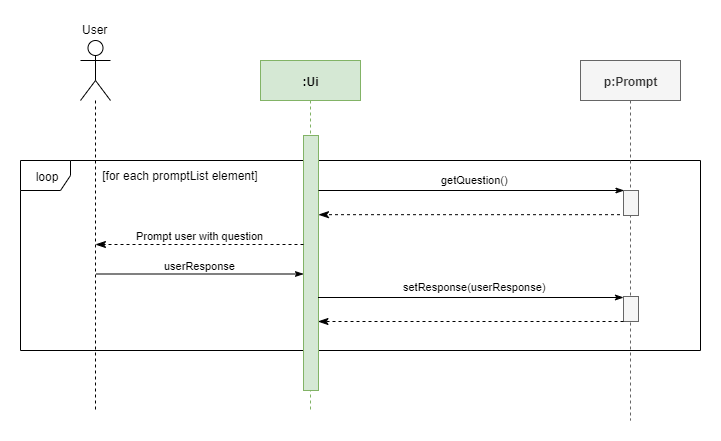

The diagram above was exported from draw.io. Its source (the exported page's mxGraphModel, read from the mxfile embedded in the PNG):
<mxGraphModel dx="1024" dy="555" grid="1" gridSize="10" guides="1" tooltips="1" connect="1" arrows="1" fold="1" page="1" pageScale="1" pageWidth="1400" pageHeight="850" math="0" shadow="0">
  <root>
    <mxCell id="6JUryLlvlb8c41BLeyIZ-0" />
    <mxCell id="6JUryLlvlb8c41BLeyIZ-1" parent="6JUryLlvlb8c41BLeyIZ-0" />
    <mxCell id="6JUryLlvlb8c41BLeyIZ-3" value="loop" style="shape=umlFrame;whiteSpace=wrap;html=1;width=50;height=30;" vertex="1" parent="6JUryLlvlb8c41BLeyIZ-1">
      <mxGeometry x="70" y="460" width="680" height="190" as="geometry" />
    </mxCell>
    <mxCell id="6JUryLlvlb8c41BLeyIZ-4" value="" style="shape=umlLifeline;participant=umlActor;perimeter=lifelinePerimeter;whiteSpace=wrap;html=1;container=1;collapsible=0;recursiveResize=0;verticalAlign=top;spacingTop=36;labelBackgroundColor=#ffffff;outlineConnect=0;size=60;" vertex="1" parent="6JUryLlvlb8c41BLeyIZ-1">
      <mxGeometry x="130" y="340" width="30" height="370" as="geometry" />
    </mxCell>
    <mxCell id="6JUryLlvlb8c41BLeyIZ-5" value="User" style="text;html=1;resizable=0;points=[];autosize=1;align=center;verticalAlign=top;spacingTop=-4;" vertex="1" parent="6JUryLlvlb8c41BLeyIZ-1">
      <mxGeometry x="125" y="320" width="40" height="20" as="geometry" />
    </mxCell>
    <mxCell id="6JUryLlvlb8c41BLeyIZ-6" value=":Ui" style="shape=umlLifeline;perimeter=lifelinePerimeter;whiteSpace=wrap;html=1;container=1;collapsible=0;recursiveResize=0;outlineConnect=0;fillColor=#d5e8d4;strokeColor=#82b366;fontStyle=1" vertex="1" parent="6JUryLlvlb8c41BLeyIZ-1">
      <mxGeometry x="310" y="360" width="100" height="350" as="geometry" />
    </mxCell>
    <mxCell id="6JUryLlvlb8c41BLeyIZ-7" value="" style="html=1;points=[];perimeter=orthogonalPerimeter;fillColor=#d5e8d4;strokeColor=#82b366;" vertex="1" parent="6JUryLlvlb8c41BLeyIZ-6">
      <mxGeometry x="43" y="75" width="15" height="255" as="geometry" />
    </mxCell>
    <mxCell id="6JUryLlvlb8c41BLeyIZ-9" value="Prompt user with question" style="html=1;verticalAlign=bottom;endArrow=classicThin;dashed=1;endSize=8;endFill=1;" edge="1" parent="6JUryLlvlb8c41BLeyIZ-1" source="6JUryLlvlb8c41BLeyIZ-7">
      <mxGeometry relative="1" as="geometry">
        <mxPoint x="145" y="544" as="targetPoint" />
        <mxPoint x="350" y="544" as="sourcePoint" />
      </mxGeometry>
    </mxCell>
    <mxCell id="6JUryLlvlb8c41BLeyIZ-15" value="userResponse" style="html=1;verticalAlign=bottom;endArrow=classicThin;endFill=1;" edge="1" parent="6JUryLlvlb8c41BLeyIZ-1" target="6JUryLlvlb8c41BLeyIZ-7">
      <mxGeometry relative="1" as="geometry">
        <mxPoint x="145.5" y="573.5" as="sourcePoint" />
        <mxPoint x="340" y="574" as="targetPoint" />
      </mxGeometry>
    </mxCell>
    <mxCell id="6JUryLlvlb8c41BLeyIZ-16" value="p:Prompt" style="shape=umlLifeline;perimeter=lifelinePerimeter;whiteSpace=wrap;html=1;container=1;collapsible=0;recursiveResize=0;outlineConnect=0;fontStyle=1;fillColor=#f5f5f5;strokeColor=#666666;fontColor=#333333;" vertex="1" parent="6JUryLlvlb8c41BLeyIZ-1">
      <mxGeometry x="630" y="360" width="100" height="360" as="geometry" />
    </mxCell>
    <mxCell id="6JUryLlvlb8c41BLeyIZ-19" value="" style="html=1;points=[];perimeter=orthogonalPerimeter;fillColor=#f5f5f5;strokeColor=#666666;fontColor=#333333;" vertex="1" parent="6JUryLlvlb8c41BLeyIZ-16">
      <mxGeometry x="43" y="236" width="15" height="25" as="geometry" />
    </mxCell>
    <mxCell id="6JUryLlvlb8c41BLeyIZ-28" value="" style="html=1;points=[];perimeter=orthogonalPerimeter;fillColor=#f5f5f5;strokeColor=#666666;fontColor=#333333;" vertex="1" parent="6JUryLlvlb8c41BLeyIZ-16">
      <mxGeometry x="43" y="130" width="15" height="25" as="geometry" />
    </mxCell>
    <mxCell id="6JUryLlvlb8c41BLeyIZ-29" value="getQuestion()" style="html=1;verticalAlign=bottom;endArrow=classicThin;endFill=1;" edge="1" parent="6JUryLlvlb8c41BLeyIZ-16" source="6JUryLlvlb8c41BLeyIZ-7">
      <mxGeometry x="0.0223" y="2" relative="1" as="geometry">
        <mxPoint x="-440" y="130" as="sourcePoint" />
        <mxPoint x="43.5" y="130" as="targetPoint" />
        <mxPoint as="offset" />
      </mxGeometry>
    </mxCell>
    <mxCell id="6JUryLlvlb8c41BLeyIZ-30" value="" style="html=1;verticalAlign=bottom;endArrow=classicThin;dashed=1;endSize=8;endFill=1;" edge="1" parent="6JUryLlvlb8c41BLeyIZ-16" target="6JUryLlvlb8c41BLeyIZ-7">
      <mxGeometry relative="1" as="geometry">
        <mxPoint x="-470" y="154" as="targetPoint" />
        <mxPoint x="39.5" y="154.17999999999984" as="sourcePoint" />
      </mxGeometry>
    </mxCell>
    <mxCell id="6JUryLlvlb8c41BLeyIZ-21" value="setResponse(userResponse)" style="html=1;verticalAlign=bottom;endArrow=classicThin;endFill=1;" edge="1" parent="6JUryLlvlb8c41BLeyIZ-1">
      <mxGeometry x="0.0223" y="2" relative="1" as="geometry">
        <mxPoint x="367.5" y="597" as="sourcePoint" />
        <mxPoint x="673" y="597" as="targetPoint" />
        <mxPoint as="offset" />
      </mxGeometry>
    </mxCell>
    <mxCell id="6JUryLlvlb8c41BLeyIZ-22" value="[for each promptList element]" style="text;html=1;strokeColor=none;fillColor=none;align=center;verticalAlign=middle;whiteSpace=wrap;rounded=0;" vertex="1" parent="6JUryLlvlb8c41BLeyIZ-1">
      <mxGeometry x="150" y="465" width="160" height="20" as="geometry" />
    </mxCell>
    <mxCell id="6JUryLlvlb8c41BLeyIZ-24" value="" style="html=1;verticalAlign=bottom;endArrow=classicThin;dashed=1;endSize=8;endFill=1;" edge="1" parent="6JUryLlvlb8c41BLeyIZ-1">
      <mxGeometry relative="1" as="geometry">
        <mxPoint x="367.5" y="621" as="targetPoint" />
        <mxPoint x="673" y="621" as="sourcePoint" />
      </mxGeometry>
    </mxCell>
  </root>
</mxGraphModel>